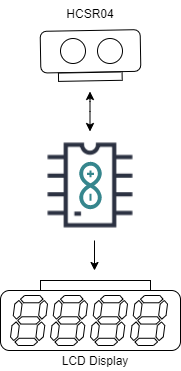

The diagram above was exported from draw.io. Its source (the exported page's mxGraphModel, read from the mxfile embedded in the PNG):
<mxGraphModel dx="854" dy="506" grid="1" gridSize="10" guides="1" tooltips="1" connect="1" arrows="1" fold="1" page="1" pageScale="1" pageWidth="850" pageHeight="1100" math="0" shadow="0">
  <root>
    <mxCell id="0" />
    <mxCell id="1" parent="0" />
    <mxCell id="2" value="" style="group" vertex="1" connectable="0" parent="1">
      <mxGeometry x="330" y="60" width="180" height="370" as="geometry" />
    </mxCell>
    <mxCell id="3" value="" style="shape=image;html=1;verticalAlign=top;verticalLabelPosition=bottom;labelBackgroundColor=#ffffff;imageAspect=0;aspect=fixed;image=https://cdn2.iconfinder.com/data/icons/electronic-13/480/3-electronic-arduino-chipset-icon-2-128.png" vertex="1" parent="2">
      <mxGeometry x="25" y="120" width="130" height="130" as="geometry" />
    </mxCell>
    <mxCell id="4" value="" style="group;rotation=-181;" vertex="1" connectable="0" parent="2">
      <mxGeometry x="40" y="30" width="100" height="50" as="geometry" />
    </mxCell>
    <mxCell id="5" value="" style="group;rotation=-181;" vertex="1" connectable="0" parent="4">
      <mxGeometry width="100" height="50" as="geometry" />
    </mxCell>
    <mxCell id="6" value="" style="group;rotation=-181;" vertex="1" connectable="0" parent="5">
      <mxGeometry width="100" height="50" as="geometry" />
    </mxCell>
    <mxCell id="7" value="" style="rounded=1;whiteSpace=wrap;html=1;rotation=-181;" vertex="1" parent="6">
      <mxGeometry width="100" height="41.66666666666667" as="geometry" />
    </mxCell>
    <mxCell id="8" value="" style="ellipse;whiteSpace=wrap;html=1;aspect=fixed;rotation=-181;" vertex="1" parent="6">
      <mxGeometry x="57" y="8" width="25" height="25" as="geometry" />
    </mxCell>
    <mxCell id="9" value="" style="ellipse;whiteSpace=wrap;html=1;aspect=fixed;rotation=-181;" vertex="1" parent="6">
      <mxGeometry x="20" y="8" width="25" height="25" as="geometry" />
    </mxCell>
    <mxCell id="10" value="" style="rounded=0;whiteSpace=wrap;html=1;rotation=-181;" vertex="1" parent="6">
      <mxGeometry x="18" y="42" width="63.63636363636363" height="8.333333333333334" as="geometry" />
    </mxCell>
    <mxCell id="11" value="" style="group" vertex="1" connectable="0" parent="2">
      <mxGeometry y="280" width="180" height="70" as="geometry" />
    </mxCell>
    <mxCell id="12" value="" style="group" vertex="1" connectable="0" parent="11">
      <mxGeometry y="10" width="180" height="60" as="geometry" />
    </mxCell>
    <mxCell id="13" value="" style="rounded=1;whiteSpace=wrap;html=1;" vertex="1" parent="12">
      <mxGeometry width="180" height="60" as="geometry" />
    </mxCell>
    <mxCell id="14" value="" style="verticalLabelPosition=bottom;shadow=0;dashed=0;align=center;html=1;verticalAlign=top;shape=mxgraph.electrical.opto_electronics.7_segment_display;pointerEvents=1;" vertex="1" parent="12">
      <mxGeometry x="10" y="5" width="37" height="50" as="geometry" />
    </mxCell>
    <mxCell id="15" value="" style="verticalLabelPosition=bottom;shadow=0;dashed=0;align=center;html=1;verticalAlign=top;shape=mxgraph.electrical.opto_electronics.7_segment_display;pointerEvents=1;" vertex="1" parent="12">
      <mxGeometry x="50" y="5" width="37" height="50" as="geometry" />
    </mxCell>
    <mxCell id="16" value="" style="verticalLabelPosition=bottom;shadow=0;dashed=0;align=center;html=1;verticalAlign=top;shape=mxgraph.electrical.opto_electronics.7_segment_display;pointerEvents=1;" vertex="1" parent="12">
      <mxGeometry x="90" y="5" width="37" height="50" as="geometry" />
    </mxCell>
    <mxCell id="17" value="" style="verticalLabelPosition=bottom;shadow=0;dashed=0;align=center;html=1;verticalAlign=top;shape=mxgraph.electrical.opto_electronics.7_segment_display;pointerEvents=1;" vertex="1" parent="12">
      <mxGeometry x="130" y="5" width="37" height="50" as="geometry" />
    </mxCell>
    <mxCell id="18" value="" style="rounded=0;whiteSpace=wrap;html=1;" vertex="1" parent="11">
      <mxGeometry x="40" width="110" height="10" as="geometry" />
    </mxCell>
    <mxCell id="19" value="" style="endArrow=classic;startArrow=classic;html=1;" edge="1" parent="2">
      <mxGeometry width="50" height="50" relative="1" as="geometry">
        <mxPoint x="89.5" y="131" as="sourcePoint" />
        <mxPoint x="89.5" y="91" as="targetPoint" />
        <Array as="points">
          <mxPoint x="89.5" y="101" />
        </Array>
      </mxGeometry>
    </mxCell>
    <mxCell id="20" value="" style="endArrow=classic;html=1;" edge="1" parent="2">
      <mxGeometry width="50" height="50" relative="1" as="geometry">
        <mxPoint x="94" y="240" as="sourcePoint" />
        <mxPoint x="94" y="270" as="targetPoint" />
      </mxGeometry>
    </mxCell>
    <mxCell id="21" value="" style="dashed=0;outlineConnect=0;html=1;align=center;labelPosition=center;verticalLabelPosition=bottom;verticalAlign=top;shape=mxgraph.weblogos.arduino;fillColor=#36868D;strokeColor=none;rotation=-90;" vertex="1" parent="2">
      <mxGeometry x="66.30000000000001" y="173.75" width="47.4" height="22.5" as="geometry" />
    </mxCell>
    <mxCell id="22" value="HCSR04" style="text;html=1;strokeColor=none;fillColor=none;align=center;verticalAlign=middle;whiteSpace=wrap;rounded=0;" vertex="1" parent="2">
      <mxGeometry x="60" width="60" height="26.25" as="geometry" />
    </mxCell>
    <mxCell id="23" value="LCD Display" style="text;html=1;strokeColor=none;fillColor=none;align=center;verticalAlign=middle;whiteSpace=wrap;rounded=0;" vertex="1" parent="2">
      <mxGeometry x="55" y="350" width="80" height="20" as="geometry" />
    </mxCell>
  </root>
</mxGraphModel>